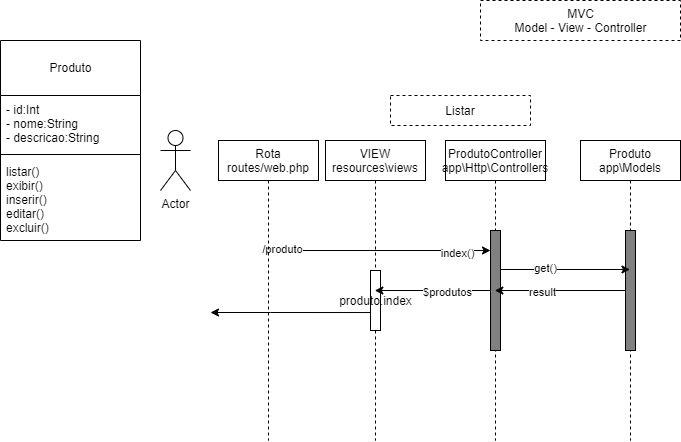

The diagram above was exported from draw.io. Its source (the exported page's mxGraphModel, read from the mxfile embedded in the PNG):
<mxGraphModel dx="1491" dy="408" grid="1" gridSize="10" guides="1" tooltips="1" connect="1" arrows="1" fold="1" page="1" pageScale="1" pageWidth="827" pageHeight="1169" math="0" shadow="0">
  <root>
    <mxCell id="0" />
    <mxCell id="1" parent="0" />
    <mxCell id="12" value="&lt;br&gt;Produto" style="swimlane;fontStyle=0;align=center;verticalAlign=top;childLayout=stackLayout;horizontal=1;startSize=55;horizontalStack=0;resizeParent=1;resizeParentMax=0;resizeLast=0;collapsible=0;marginBottom=0;html=1;" vertex="1" parent="1">
      <mxGeometry x="-780" y="60" width="140" height="200" as="geometry" />
    </mxCell>
    <mxCell id="16" value="- id:Int&lt;br&gt;- nome:String&lt;br&gt;- descricao:String" style="text;html=1;strokeColor=none;fillColor=none;align=left;verticalAlign=middle;spacingLeft=4;spacingRight=4;overflow=hidden;rotatable=0;points=[[0,0.5],[1,0.5]];portConstraint=eastwest;" vertex="1" parent="12">
      <mxGeometry y="55" width="140" height="55" as="geometry" />
    </mxCell>
    <mxCell id="17" value="" style="line;strokeWidth=1;fillColor=none;align=left;verticalAlign=middle;spacingTop=-1;spacingLeft=3;spacingRight=3;rotatable=0;labelPosition=right;points=[];portConstraint=eastwest;" vertex="1" parent="12">
      <mxGeometry y="110" width="140" height="8" as="geometry" />
    </mxCell>
    <mxCell id="19" value="listar()&lt;br&gt;exibir()&lt;br&gt;inserir()&lt;br&gt;editar()&lt;br&gt;excluir()" style="text;html=1;strokeColor=none;fillColor=none;align=left;verticalAlign=middle;spacingLeft=4;spacingRight=4;overflow=hidden;rotatable=0;points=[[0,0.5],[1,0.5]];portConstraint=eastwest;" vertex="1" parent="12">
      <mxGeometry y="118" width="140" height="82" as="geometry" />
    </mxCell>
    <mxCell id="20" value="MVC&lt;br&gt;Model - View - Controller" style="shape=partialRectangle;html=1;top=1;align=center;dashed=1;" vertex="1" parent="1">
      <mxGeometry x="-300" y="20" width="200" height="40" as="geometry" />
    </mxCell>
    <mxCell id="24" value="ProdutoController&lt;br&gt;app\Http\Controllers" style="shape=umlLifeline;perimeter=lifelinePerimeter;whiteSpace=wrap;html=1;container=1;collapsible=0;recursiveResize=0;outlineConnect=0;align=center;" vertex="1" parent="1">
      <mxGeometry x="-335" y="160" width="100" height="300" as="geometry" />
    </mxCell>
    <mxCell id="25" value="" style="html=1;points=[];perimeter=orthogonalPerimeter;fillColor=#808080;" vertex="1" parent="24">
      <mxGeometry x="45" y="90" width="10" height="120" as="geometry" />
    </mxCell>
    <mxCell id="26" value="VIEW&lt;br&gt;resources\views" style="shape=umlLifeline;perimeter=lifelinePerimeter;whiteSpace=wrap;html=1;container=1;collapsible=0;recursiveResize=0;outlineConnect=0;align=center;" vertex="1" parent="1">
      <mxGeometry x="-455" y="160" width="100" height="300" as="geometry" />
    </mxCell>
    <mxCell id="27" value="produto.index" style="html=1;points=[];perimeter=orthogonalPerimeter;" vertex="1" parent="26">
      <mxGeometry x="45" y="130" width="10" height="60" as="geometry" />
    </mxCell>
    <mxCell id="29" value="Produto&lt;br&gt;app\Models" style="shape=umlLifeline;perimeter=lifelinePerimeter;whiteSpace=wrap;html=1;container=1;collapsible=0;recursiveResize=0;outlineConnect=0;align=center;" vertex="1" parent="1">
      <mxGeometry x="-200" y="160" width="100" height="300" as="geometry" />
    </mxCell>
    <mxCell id="30" value="" style="html=1;points=[];perimeter=orthogonalPerimeter;fillColor=#808080;" vertex="1" parent="29">
      <mxGeometry x="45" y="90" width="10" height="120" as="geometry" />
    </mxCell>
    <mxCell id="34" style="edgeStyle=orthogonalEdgeStyle;rounded=0;orthogonalLoop=1;jettySize=auto;html=1;" edge="1" parent="1">
      <mxGeometry relative="1" as="geometry">
        <mxPoint x="-510.18965517241384" y="270" as="sourcePoint" />
        <mxPoint x="-290" y="270" as="targetPoint" />
        <Array as="points" />
      </mxGeometry>
    </mxCell>
    <mxCell id="35" value="index()" style="edgeLabel;html=1;align=center;verticalAlign=middle;resizable=0;points=[];" vertex="1" connectable="0" parent="34">
      <mxGeometry x="0.6987" y="-2" relative="1" as="geometry">
        <mxPoint as="offset" />
      </mxGeometry>
    </mxCell>
    <mxCell id="45" value="/produto" style="edgeLabel;html=1;align=center;verticalAlign=middle;resizable=0;points=[];" vertex="1" connectable="0" parent="34">
      <mxGeometry x="-0.8924" y="2" relative="1" as="geometry">
        <mxPoint as="offset" />
      </mxGeometry>
    </mxCell>
    <mxCell id="31" value="Rota&lt;br&gt;routes/web.php" style="shape=umlLifeline;perimeter=lifelinePerimeter;whiteSpace=wrap;html=1;container=1;collapsible=0;recursiveResize=0;outlineConnect=0;align=center;" vertex="1" parent="1">
      <mxGeometry x="-562" y="160" width="100" height="300" as="geometry" />
    </mxCell>
    <mxCell id="33" value="Actor" style="shape=umlActor;verticalLabelPosition=bottom;verticalAlign=top;html=1;" vertex="1" parent="1">
      <mxGeometry x="-620" y="150" width="30" height="60" as="geometry" />
    </mxCell>
    <mxCell id="36" style="edgeStyle=orthogonalEdgeStyle;rounded=0;orthogonalLoop=1;jettySize=auto;html=1;" edge="1" parent="1">
      <mxGeometry relative="1" as="geometry">
        <mxPoint x="-280" y="289" as="sourcePoint" />
        <mxPoint x="-150.5" y="289" as="targetPoint" />
      </mxGeometry>
    </mxCell>
    <mxCell id="37" value="get()" style="edgeLabel;html=1;align=center;verticalAlign=middle;resizable=0;points=[];" vertex="1" connectable="0" parent="36">
      <mxGeometry x="-0.3141" y="2" relative="1" as="geometry">
        <mxPoint as="offset" />
      </mxGeometry>
    </mxCell>
    <mxCell id="39" style="edgeStyle=orthogonalEdgeStyle;rounded=0;orthogonalLoop=1;jettySize=auto;html=1;" edge="1" parent="1" source="30" target="24">
      <mxGeometry relative="1" as="geometry" />
    </mxCell>
    <mxCell id="40" value="result" style="edgeLabel;html=1;align=center;verticalAlign=middle;resizable=0;points=[];" vertex="1" connectable="0" parent="39">
      <mxGeometry x="0.2698" y="1" relative="1" as="geometry">
        <mxPoint as="offset" />
      </mxGeometry>
    </mxCell>
    <mxCell id="44" style="edgeStyle=orthogonalEdgeStyle;rounded=0;orthogonalLoop=1;jettySize=auto;html=1;" edge="1" parent="1">
      <mxGeometry relative="1" as="geometry">
        <mxPoint x="-410" y="332.0344827586207" as="sourcePoint" />
        <mxPoint x="-570" y="332" as="targetPoint" />
        <Array as="points">
          <mxPoint x="-510" y="332" />
        </Array>
      </mxGeometry>
    </mxCell>
    <mxCell id="47" style="edgeStyle=orthogonalEdgeStyle;rounded=0;orthogonalLoop=1;jettySize=auto;html=1;" edge="1" parent="1" source="25" target="26">
      <mxGeometry relative="1" as="geometry" />
    </mxCell>
    <mxCell id="48" value="$produtos" style="edgeLabel;html=1;align=center;verticalAlign=middle;resizable=0;points=[];" vertex="1" connectable="0" parent="47">
      <mxGeometry x="-0.2523" y="1" relative="1" as="geometry">
        <mxPoint as="offset" />
      </mxGeometry>
    </mxCell>
    <mxCell id="49" value="Listar" style="fontStyle=0;dashed=1;align=center;" vertex="1" parent="1">
      <mxGeometry x="-390" y="115" width="140" height="30" as="geometry" />
    </mxCell>
  </root>
</mxGraphModel>